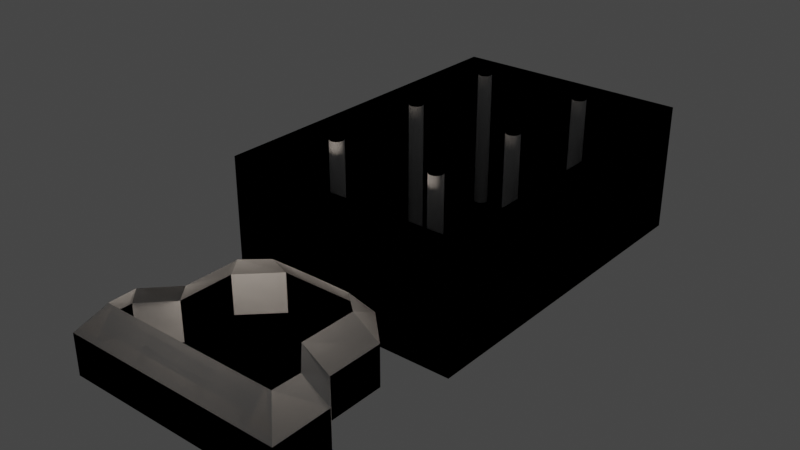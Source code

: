 # Source: castle3.blend  (saved by Blender 3.1.7; exported with 4.5.12 LTS)
import bpy
from mathutils import Matrix  # noqa: F401  (used for matrix-valued properties, if any)

bpy.ops.wm.read_factory_settings(use_empty=True)
scene = bpy.context.scene
scene.name = 'Scene'

# ---- collections
col_collection = bpy.data.collections.new('Collection'); scene.collection.children.link(col_collection)
col_collection_2 = bpy.data.collections.new('Collection 2'); scene.collection.children.link(col_collection_2)

# ---- world
world_world = bpy.data.worlds.new('World'); scene.world = world_world
world_world.use_nodes = True; world_world.node_tree.nodes.clear()
_N = world_world.node_tree.nodes; _L = world_world.node_tree.links
n0 = _N.new('ShaderNodeOutputWorld'); n0.name = 'World Output'; n0.location = (300, 300)
n1 = _N.new('ShaderNodeBackground'); n1.name = 'Background'; n1.location = (10, 300)
n1.inputs[0].default_value = (0.05088, 0.05088, 0.05088, 1.0)
_L.new(n1.outputs[0], n0.inputs[0])
n0.is_active_output = True
world_world.color = (0.05088, 0.05088, 0.05088)
world_world.use_sun_shadow = False
world_world.sun_shadow_jitter_overblur = 0.0

# ---- lights
light_area_001 = bpy.data.lights.new('Area.001', 'POINT')
light_area_001.color = (1.0, 0.8632, 0.745)
light_area_001.transmission_factor = 0.0
light_area_001.energy = 1e+04
light_area_001.shadow_soft_size = 1.0
light_area_001.shadow_maximum_resolution = 0.006
light_area_001.use_absolute_resolution = True

# ---- meshes
me_cylinder = bpy.data.meshes.new('Cylinder')
me_cylinder.from_pydata([(0.0, 0.1, -0.9), (0.0, 0.1, 0.9), (0.01951, 0.09808, -0.9), (0.01951, 0.09808, 0.9), (0.03827, 0.09239, -0.9), (0.03827, 0.09239, 0.9), (0.05556, 0.08315, -0.9), (0.05556, 0.08315, 0.9), (0.07071, 0.07071, -0.9), (0.07071, 0.07071, 0.9), (0.08315, 0.05556, -0.9), (0.08315, 0.05556, 0.9), (0.09239, 0.03827, -0.9), (0.09239, 0.03827, 0.9), (0.09808, 0.01951, -0.9), (0.09808, 0.01951, 0.9), (0.1, -4.371e-09, -0.9), (0.1, -4.371e-09, 0.9), (0.09808, -0.01951, -0.9), (0.09808, -0.01951, 0.9), (0.09239, -0.03827, -0.9), (0.09239, -0.03827, 0.9), (0.08315, -0.05556, -0.9), (0.08315, -0.05556, 0.9), (0.07071, -0.07071, -0.9), (0.07071, -0.07071, 0.9), (0.05556, -0.08315, -0.9), (0.05556, -0.08315, 0.9), (0.03827, -0.09239, -0.9), (0.03827, -0.09239, 0.9), (0.01951, -0.09808, -0.9), (0.01951, -0.09808, 0.9), (-8.742e-09, -0.1, -0.9), (-8.742e-09, -0.1, 0.9), (-0.01951, -0.09808, -0.9), (-0.01951, -0.09808, 0.9), (-0.03827, -0.09239, -0.9), (-0.03827, -0.09239, 0.9), (-0.05556, -0.08315, -0.9), (-0.05556, -0.08315, 0.9), (-0.07071, -0.07071, -0.9), (-0.07071, -0.07071, 0.9), (-0.08315, -0.05556, -0.9), (-0.08315, -0.05556, 0.9), (-0.09239, -0.03827, -0.9), (-0.09239, -0.03827, 0.9), (-0.09808, -0.01951, -0.9), (-0.09808, -0.01951, 0.9), (-0.1, 1.192e-09, -0.9), (-0.1, 1.192e-09, 0.9), (-0.09808, 0.01951, -0.9), (-0.09808, 0.01951, 0.9), (-0.09239, 0.03827, -0.9), (-0.09239, 0.03827, 0.9), (-0.08315, 0.05556, -0.9), (-0.08315, 0.05556, 0.9), (-0.07071, 0.07071, -0.9), (-0.07071, 0.07071, 0.9), (-0.05556, 0.08315, -0.9), (-0.05556, 0.08315, 0.9), (-0.03827, 0.09239, -0.9), (-0.03827, 0.09239, 0.9), (-0.01951, 0.09808, -0.9), (-0.01951, 0.09808, 0.9)], [], [(0, 1, 3, 2), (2, 3, 5, 4), (4, 5, 7, 6), (6, 7, 9, 8), (8, 9, 11, 10), (10, 11, 13, 12), (12, 13, 15, 14), (14, 15, 17, 16), (16, 17, 19, 18), (18, 19, 21, 20), (20, 21, 23, 22), (22, 23, 25, 24), (24, 25, 27, 26), (26, 27, 29, 28), (28, 29, 31, 30), (30, 31, 33, 32), (32, 33, 35, 34), (34, 35, 37, 36), (36, 37, 39, 38), (38, 39, 41, 40), (40, 41, 43, 42), (42, 43, 45, 44), (44, 45, 47, 46), (46, 47, 49, 48), (48, 49, 51, 50), (50, 51, 53, 52), (52, 53, 55, 54), (54, 55, 57, 56), (56, 57, 59, 58), (58, 59, 61, 60), (3, 1, 63, 61, 59, 57, 55, 53, 51, 49, 47, 45, 43, 41, 39, 37, 35, 33, 31, 29, 27, 25, 23, 21, 19, 17, 15, 13, 11, 9, 7, 5), (60, 61, 63, 62), (62, 63, 1, 0), (0, 2, 4, 6, 8, 10, 12, 14, 16, 18, 20, 22, 24, 26, 28, 30, 32, 34, 36, 38, 40, 42, 44, 46, 48, 50, 52, 54, 56, 58, 60, 62)])
_uv = me_cylinder.uv_layers.new(name='UVMap')
_uv.uv.foreach_set('vector', [1.0, 0.5, 1.0, 1.0, 0.9688, 1.0, 0.9688, 0.5, 0.9688, 0.5, 0.9688, 1.0, 0.9375, 1.0, 0.9375, 0.5, 0.9375, 0.5, 0.9375, 1.0, 0.9062, 1.0, 0.9062, 0.5, 0.9062, 0.5, 0.9062, 1.0, 0.875, 1.0, 0.875, 0.5, 0.875, 0.5, 0.875, 1.0, 0.8438, 1.0, 0.8438, 0.5, 0.8438, 0.5, 0.8438, 1.0, 0.8125, 1.0, 0.8125, 0.5, 0.8125, 0.5, 0.8125, 1.0, 0.7812, 1.0, 0.7812, 0.5, 0.7812, 0.5, 0.7812, 1.0, 0.75, 1.0, 0.75, 0.5, 0.75, 0.5, 0.75, 1.0, 0.7188, 1.0, 0.7188, 0.5, 0.7188, 0.5, 0.7188, 1.0, 0.6875, 1.0, 0.6875, 0.5, 0.6875, 0.5, 0.6875, 1.0, 0.6562, 1.0, 0.6562, 0.5, 0.6562, 0.5, 0.6562, 1.0, 0.625, 1.0, 0.625, 0.5, 0.625, 0.5, 0.625, 1.0, 0.5938, 1.0, 0.5938, 0.5, 0.5938, 0.5, 0.5938, 1.0, 0.5625, 1.0, 0.5625, 0.5, 0.5625, 0.5, 0.5625, 1.0, 0.5312, 1.0, 0.5312, 0.5, 0.5312, 0.5, 0.5312, 1.0, 0.5, 1.0, 0.5, 0.5, 0.5, 0.5, 0.5, 1.0, 0.4688, 1.0, 0.4688, 0.5, 0.4688, 0.5, 0.4688, 1.0, 0.4375, 1.0, 0.4375, 0.5, 0.4375, 0.5, 0.4375, 1.0, 0.4062, 1.0, 0.4062, 0.5, 0.4062, 0.5, 0.4062, 1.0, 0.375, 1.0, 0.375, 0.5, 0.375, 0.5, 0.375, 1.0, 0.3438, 1.0, 0.3438, 0.5, 0.3438, 0.5, 0.3438, 1.0, 0.3125, 1.0, 0.3125, 0.5, 0.3125, 0.5, 0.3125, 1.0, 0.2812, 1.0, 0.2812, 0.5, 0.2812, 0.5, 0.2812, 1.0, 0.25, 1.0, 0.25, 0.5, 0.25, 0.5, 0.25, 1.0, 0.2188, 1.0, 0.2188, 0.5, 0.2188, 0.5, 0.2188, 1.0, 0.1875, 1.0, 0.1875, 0.5, 0.1875, 0.5, 0.1875, 1.0, 0.1562, 1.0, 0.1562, 0.5, 0.1562, 0.5, 0.1562, 1.0, 0.125, 1.0, 0.125, 0.5, 0.125, 0.5, 0.125, 1.0, 0.09375, 1.0, 0.09375, 0.5, 0.09375, 0.5, 0.09375, 1.0, 0.0625, 1.0, 0.0625, 0.5, 0.2968, 0.4854, 0.25, 0.49, 0.2032, 0.4854, 0.1582, 0.4717, 0.1167, 0.4496, 0.08029, 0.4197, 0.05045, 0.3833, 0.02827, 0.3418, 0.01461, 0.2968, 0.01, 0.25, 0.01461, 0.2032, 0.02827, 0.1582, 0.05045, 0.1167, 0.08029, 0.08029, 0.1167, 0.05045, 0.1582, 0.02827, 0.2032, 0.01461, 0.25, 0.01, 0.2968, 0.01461, 0.3418, 0.02827, 0.3833, 0.05045, 0.4197, 0.08029, 0.4496, 0.1167, 0.4717, 0.1582, 0.4854, 0.2032, 0.49, 0.25, 0.4854, 0.2968, 0.4717, 0.3418, 0.4496, 0.3833, 0.4197, 0.4197, 0.3833, 0.4496, 0.3418, 0.4717, 0.0625, 0.5, 0.0625, 1.0, 0.03125, 1.0, 0.03125, 0.5, 0.03125, 0.5, 0.03125, 1.0, 0.0, 1.0, 0.0, 0.5, 0.75, 0.49, 0.7968, 0.4854, 0.8418, 0.4717, 0.8833, 0.4496, 0.9197, 0.4197, 0.9496, 0.3833, 0.9717, 0.3418, 0.9854, 0.2968, 0.99, 0.25, 0.9854, 0.2032, 0.9717, 0.1582, 0.9496, 0.1167, 0.9197, 0.08029, 0.8833, 0.05045, 0.8418, 0.02827, 0.7968, 0.01461, 0.75, 0.01, 0.7032, 0.01461, 0.6582, 0.02827, 0.6167, 0.05045, 0.5803, 0.08029, 0.5504, 0.1167, 0.5283, 0.1582, 0.5146, 0.2032, 0.51, 0.25, 0.5146, 0.2968, 0.5283, 0.3418, 0.5504, 0.3833, 0.5803, 0.4197, 0.6167, 0.4496, 0.6582, 0.4717, 0.7032, 0.4854])
me_cylinder.use_remesh_fix_poles = True
me_cylinder.use_remesh_preserve_attributes = False
me_cylinder.update()
me_circle_001 = bpy.data.meshes.new('Circle.001')
me_circle_001.from_pydata([(12.31, -4.589, 0.001888), (12.31, 7.921, 0.001888), (5.246, 7.921, 0.001888), (5.246, -4.589, 0.001888), (16.24, -4.589, 0.001888), (16.24, 3.821, 0.001888), (-8.614e-16, 7.921, 0.001888), (-8.614e-16, -4.589, 0.001888), (12.31, 16.17, 0.001888), (5.246, 16.17, 0.001888), (-8.614e-16, 16.17, 0.001888), (7.427, 20.95, 0.001888), (2.24, 20.95, 0.001888), (-8.614e-16, 20.95, 0.001888), (12.31, -4.589, 5.93), (12.31, 7.921, 5.93), (5.246, -4.589, 5.93), (16.24, -4.589, 5.93), (16.24, 3.821, 5.93), (0.0, -4.589, 5.93), (12.31, 16.17, 5.93), (7.427, 20.95, 5.93), (2.24, 20.95, 5.93), (0.0, 20.95, 5.93), (12.31, -1.443, 9.631), (9.395, 6.749, 9.631), (5.246, -1.443, 9.631), (13.18, -1.415, 9.631), (13.32, 2.648, 9.631), (0.0, -1.443, 9.631), (9.414, 14.95, 9.631), (6.239, 17.72, 9.631), (2.24, 17.8, 9.631), (0.0, 17.8, 9.631), (2.24, 22.49, 0.001888), (-8.614e-16, 22.49, 0.001888), (2.24, 22.49, 5.93), (0.0, 22.49, 5.93), (17.31, 22.49, 0.001888), (2.24, 73.51, 0.001888), (17.31, 22.49, 18.6), (0.0, 22.49, 18.6), (17.31, 73.51, 0.001888), (17.31, 73.51, 18.6), (0.0, 73.51, 18.6), (-8.614e-16, 73.51, 0.001888)], [], [(3, 0, 1, 2), (0, 4, 5, 1), (3, 2, 6, 7), (2, 9, 10, 6), (1, 8, 9, 2), (9, 12, 13, 10), (8, 11, 12, 9), (8, 1, 15, 20), (5, 4, 17, 18), (0, 3, 16, 14), (3, 7, 19, 16), (12, 11, 21, 22), (4, 0, 14, 17), (11, 8, 20, 21), (1, 5, 18, 15), (23, 22, 32, 33), (16, 19, 29, 26), (18, 17, 27, 28), (21, 20, 30, 31), (20, 15, 25, 30), (17, 14, 24, 27), (22, 21, 31, 32), (15, 18, 28, 25), (14, 16, 26, 24), (12, 22, 36, 34), (22, 23, 37, 36), (13, 12, 34, 35), (34, 36, 40, 38), (36, 37, 41, 40), (35, 34, 39, 45), (38, 42, 39, 34), (38, 40, 43, 42), (45, 39, 42, 43, 44)])
_uv = me_circle_001.uv_layers.new(name='UVMap')
_uv.uv.foreach_set('vector', [1.0, 1.0, 1.0, 1.0, 1.0, 1.0, 1.0, 1.0, 1.0, 1.0, 1.0, 1.0, 1.0, 1.0, 1.0, 1.0, 1.0, 1.0, 1.0, 1.0, 0.5, 1.0, 0.5, 1.0, 1.0, 1.0, 1.0, 1.0, 0.5, 1.0, 0.5, 1.0, 1.0, 1.0, 1.0, 1.0, 1.0, 1.0, 1.0, 1.0, 1.0, 1.0, 1.0, 1.0, 0.5, 1.0, 0.5, 1.0, 1.0, 1.0, 1.0, 1.0, 1.0, 1.0, 1.0, 1.0, 1.0, 1.0, 1.0, 1.0, 1.0, 1.0, 1.0, 1.0, 1.0, 1.0, 1.0, 1.0, 1.0, 1.0, 1.0, 1.0, 1.0, 1.0, 1.0, 1.0, 1.0, 1.0, 1.0, 1.0, 1.0, 1.0, 0.5, 1.0, 0.5, 1.0, 1.0, 1.0, 1.0, 1.0, 1.0, 1.0, 1.0, 1.0, 1.0, 1.0, 1.0, 1.0, 1.0, 1.0, 1.0, 1.0, 1.0, 1.0, 1.0, 1.0, 1.0, 1.0, 1.0, 1.0, 1.0, 1.0, 1.0, 1.0, 1.0, 1.0, 1.0, 1.0, 1.0, 1.0, 0.5, 1.0, 1.0, 1.0, 1.0, 1.0, 0.5, 1.0, 1.0, 1.0, 0.5, 1.0, 0.5, 1.0, 1.0, 1.0, 1.0, 1.0, 1.0, 1.0, 1.0, 1.0, 1.0, 1.0, 1.0, 1.0, 1.0, 1.0, 1.0, 1.0, 1.0, 1.0, 1.0, 1.0, 1.0, 1.0, 1.0, 1.0, 1.0, 1.0, 1.0, 1.0, 1.0, 1.0, 1.0, 1.0, 1.0, 1.0, 1.0, 1.0, 1.0, 1.0, 1.0, 1.0, 1.0, 1.0, 1.0, 1.0, 1.0, 1.0, 1.0, 1.0, 1.0, 1.0, 1.0, 1.0, 1.0, 1.0, 1.0, 1.0, 1.0, 1.0, 1.0, 1.0, 1.0, 1.0, 1.0, 1.0, 1.0, 1.0, 1.0, 1.0, 0.5, 1.0, 0.5, 1.0, 1.0, 1.0, 0.5, 1.0, 1.0, 1.0, 1.0, 1.0, 0.5, 1.0, 1.0, 1.0, 1.0, 1.0, 1.0, 1.0, 1.0, 1.0, 1.0, 1.0, 0.5, 1.0, 0.5, 1.0, 1.0, 1.0, 0.5, 1.0, 1.0, 1.0, 1.0, 1.0, 0.5, 1.0, 1.0, 1.0, 1.0, 1.0, 1.0, 1.0, 1.0, 1.0, 1.0, 1.0, 1.0, 1.0, 1.0, 1.0, 1.0, 1.0, 0.5, 1.0, 1.0, 1.0, 1.0, 1.0, 1.0, 1.0, 0.5, 1.0])
me_circle_001.use_remesh_fix_poles = True
me_circle_001.use_remesh_preserve_attributes = False
me_circle_001.update()
me_cylinder_001 = bpy.data.meshes.new('Cylinder.001')
me_cylinder_001.from_pydata([(8.0, 32.53, -1.0), (8.0, 32.53, 20.49), (8.195, 32.51, -1.0), (8.195, 32.51, 20.49), (8.383, 32.45, -1.0), (8.383, 32.45, 20.49), (8.556, 32.36, -1.0), (8.556, 32.36, 20.49), (8.707, 32.24, -1.0), (8.707, 32.24, 20.49), (8.831, 32.09, -1.0), (8.831, 32.09, 20.49), (8.924, 31.91, -1.0), (8.924, 31.91, 20.49), (8.981, 31.73, -1.0), (8.981, 31.73, 20.49), (9.0, 31.53, -1.0), (9.0, 31.53, 20.49), (8.981, 31.34, -1.0), (8.981, 31.34, 20.49), (8.924, 31.15, -1.0), (8.924, 31.15, 20.49), (8.831, 30.97, -1.0), (8.831, 30.97, 20.49), (8.707, 30.82, -1.0), (8.707, 30.82, 20.49), (8.556, 30.7, -1.0), (8.556, 30.7, 20.49), (8.383, 30.61, -1.0), (8.383, 30.61, 20.49), (8.195, 30.55, -1.0), (8.195, 30.55, 20.49), (8.0, 30.53, -1.0), (8.0, 30.53, 20.49), (7.805, 30.55, -1.0), (7.805, 30.55, 20.49), (7.617, 30.61, -1.0), (7.617, 30.61, 20.49), (7.444, 30.7, -1.0), (7.444, 30.7, 20.49), (7.293, 30.82, -1.0), (7.293, 30.82, 20.49), (7.169, 30.97, -1.0), (7.169, 30.97, 20.49), (7.076, 31.15, -1.0), (7.076, 31.15, 20.49), (7.019, 31.34, -1.0), (7.019, 31.34, 20.49), (7.0, 31.53, -1.0), (7.0, 31.53, 20.49), (7.019, 31.73, -1.0), (7.019, 31.73, 20.49), (7.076, 31.91, -1.0), (7.076, 31.91, 20.49), (7.169, 32.09, -1.0), (7.169, 32.09, 20.49), (7.293, 32.24, -1.0), (7.293, 32.24, 20.49), (7.444, 32.36, -1.0), (7.444, 32.36, 20.49), (7.617, 32.45, -1.0), (7.617, 32.45, 20.49), (7.805, 32.51, -1.0), (7.805, 32.51, 20.49)], [], [(0, 1, 3, 2), (2, 3, 5, 4), (4, 5, 7, 6), (6, 7, 9, 8), (8, 9, 11, 10), (10, 11, 13, 12), (12, 13, 15, 14), (14, 15, 17, 16), (16, 17, 19, 18), (18, 19, 21, 20), (20, 21, 23, 22), (22, 23, 25, 24), (24, 25, 27, 26), (26, 27, 29, 28), (28, 29, 31, 30), (30, 31, 33, 32), (32, 33, 35, 34), (34, 35, 37, 36), (36, 37, 39, 38), (38, 39, 41, 40), (40, 41, 43, 42), (42, 43, 45, 44), (44, 45, 47, 46), (46, 47, 49, 48), (48, 49, 51, 50), (50, 51, 53, 52), (52, 53, 55, 54), (54, 55, 57, 56), (56, 57, 59, 58), (58, 59, 61, 60), (3, 1, 63, 61, 59, 57, 55, 53, 51, 49, 47, 45, 43, 41, 39, 37, 35, 33, 31, 29, 27, 25, 23, 21, 19, 17, 15, 13, 11, 9, 7, 5), (60, 61, 63, 62), (62, 63, 1, 0), (0, 2, 4, 6, 8, 10, 12, 14, 16, 18, 20, 22, 24, 26, 28, 30, 32, 34, 36, 38, 40, 42, 44, 46, 48, 50, 52, 54, 56, 58, 60, 62)])
me_cylinder_001.polygons.foreach_set('use_smooth', [True] * 34)
_uv = me_cylinder_001.uv_layers.new(name='UVMap')
_uv.uv.foreach_set('vector', [1.0, 0.5, 1.0, 1.0, 0.9688, 1.0, 0.9688, 0.5, 0.9688, 0.5, 0.9688, 1.0, 0.9375, 1.0, 0.9375, 0.5, 0.9375, 0.5, 0.9375, 1.0, 0.9062, 1.0, 0.9062, 0.5, 0.9062, 0.5, 0.9062, 1.0, 0.875, 1.0, 0.875, 0.5, 0.875, 0.5, 0.875, 1.0, 0.8438, 1.0, 0.8438, 0.5, 0.8438, 0.5, 0.8438, 1.0, 0.8125, 1.0, 0.8125, 0.5, 0.8125, 0.5, 0.8125, 1.0, 0.7812, 1.0, 0.7812, 0.5, 0.7812, 0.5, 0.7812, 1.0, 0.75, 1.0, 0.75, 0.5, 0.75, 0.5, 0.75, 1.0, 0.7188, 1.0, 0.7188, 0.5, 0.7188, 0.5, 0.7188, 1.0, 0.6875, 1.0, 0.6875, 0.5, 0.6875, 0.5, 0.6875, 1.0, 0.6562, 1.0, 0.6562, 0.5, 0.6562, 0.5, 0.6562, 1.0, 0.625, 1.0, 0.625, 0.5, 0.625, 0.5, 0.625, 1.0, 0.5938, 1.0, 0.5938, 0.5, 0.5938, 0.5, 0.5938, 1.0, 0.5625, 1.0, 0.5625, 0.5, 0.5625, 0.5, 0.5625, 1.0, 0.5312, 1.0, 0.5312, 0.5, 0.5312, 0.5, 0.5312, 1.0, 0.5, 1.0, 0.5, 0.5, 0.5, 0.5, 0.5, 1.0, 0.4688, 1.0, 0.4688, 0.5, 0.4688, 0.5, 0.4688, 1.0, 0.4375, 1.0, 0.4375, 0.5, 0.4375, 0.5, 0.4375, 1.0, 0.4062, 1.0, 0.4062, 0.5, 0.4062, 0.5, 0.4062, 1.0, 0.375, 1.0, 0.375, 0.5, 0.375, 0.5, 0.375, 1.0, 0.3438, 1.0, 0.3438, 0.5, 0.3438, 0.5, 0.3438, 1.0, 0.3125, 1.0, 0.3125, 0.5, 0.3125, 0.5, 0.3125, 1.0, 0.2812, 1.0, 0.2812, 0.5, 0.2812, 0.5, 0.2812, 1.0, 0.25, 1.0, 0.25, 0.5, 0.25, 0.5, 0.25, 1.0, 0.2188, 1.0, 0.2188, 0.5, 0.2188, 0.5, 0.2188, 1.0, 0.1875, 1.0, 0.1875, 0.5, 0.1875, 0.5, 0.1875, 1.0, 0.1562, 1.0, 0.1562, 0.5, 0.1562, 0.5, 0.1562, 1.0, 0.125, 1.0, 0.125, 0.5, 0.125, 0.5, 0.125, 1.0, 0.09375, 1.0, 0.09375, 0.5, 0.09375, 0.5, 0.09375, 1.0, 0.0625, 1.0, 0.0625, 0.5, 0.2968, 0.4854, 0.25, 0.49, 0.2032, 0.4854, 0.1582, 0.4717, 0.1167, 0.4496, 0.08029, 0.4197, 0.05045, 0.3833, 0.02827, 0.3418, 0.01461, 0.2968, 0.01, 0.25, 0.01461, 0.2032, 0.02827, 0.1582, 0.05045, 0.1167, 0.08029, 0.08029, 0.1167, 0.05045, 0.1582, 0.02827, 0.2032, 0.01461, 0.25, 0.01, 0.2968, 0.01461, 0.3418, 0.02827, 0.3833, 0.05045, 0.4197, 0.08029, 0.4496, 0.1167, 0.4717, 0.1582, 0.4854, 0.2032, 0.49, 0.25, 0.4854, 0.2968, 0.4717, 0.3418, 0.4496, 0.3833, 0.4197, 0.4197, 0.3833, 0.4496, 0.3418, 0.4717, 0.0625, 0.5, 0.0625, 1.0, 0.03125, 1.0, 0.03125, 0.5, 0.03125, 0.5, 0.03125, 1.0, 0.0, 1.0, 0.0, 0.5, 0.75, 0.49, 0.7968, 0.4854, 0.8418, 0.4717, 0.8833, 0.4496, 0.9197, 0.4197, 0.9496, 0.3833, 0.9717, 0.3418, 0.9854, 0.2968, 0.99, 0.25, 0.9854, 0.2032, 0.9717, 0.1582, 0.9496, 0.1167, 0.9197, 0.08029, 0.8833, 0.05045, 0.8418, 0.02827, 0.7968, 0.01461, 0.75, 0.01, 0.7032, 0.01461, 0.6582, 0.02827, 0.6167, 0.05045, 0.5803, 0.08029, 0.5504, 0.1167, 0.5283, 0.1582, 0.5146, 0.2032, 0.51, 0.25, 0.5146, 0.2968, 0.5283, 0.3418, 0.5504, 0.3833, 0.5803, 0.4197, 0.6167, 0.4496, 0.6582, 0.4717, 0.7032, 0.4854])
me_cylinder_001.use_remesh_fix_poles = True
me_cylinder_001.use_remesh_preserve_attributes = False
me_cylinder_001.update()
me_circle_005 = bpy.data.meshes.new('Circle.005')
me_circle_005.from_pydata([(12.31, -4.589, 0.001888), (12.31, 7.921, 0.001888), (5.246, 7.921, 0.001888), (5.246, -4.589, 0.001888), (16.24, -4.589, 0.001888), (16.24, 3.821, 0.001888), (-8.614e-16, 7.921, 0.001888), (-8.614e-16, -4.589, 0.001888), (12.31, 16.17, 0.001888), (5.246, 16.17, 0.001888), (-8.614e-16, 16.17, 0.001888), (7.427, 20.95, 0.001888), (2.24, 20.95, 0.001888), (-8.614e-16, 20.95, 0.001888), (12.31, -4.589, 5.93), (12.31, 7.921, 5.93), (5.246, -4.589, 5.93), (16.24, -4.589, 5.93), (16.24, 3.821, 5.93), (0.0, -4.589, 5.93), (12.31, 16.17, 5.93), (7.427, 20.95, 5.93), (2.24, 20.95, 5.93), (0.0, 20.95, 5.93), (12.31, -1.443, 9.631), (9.395, 6.749, 9.631), (5.246, -1.443, 9.631), (13.18, -1.415, 9.631), (13.32, 2.648, 9.631), (0.0, -1.443, 9.631), (9.414, 14.95, 9.631), (6.239, 17.72, 9.631), (2.24, 17.8, 9.631), (0.0, 17.8, 9.631), (2.24, 22.49, 0.001888), (-8.614e-16, 22.49, 0.001888), (2.24, 22.49, 5.93), (0.0, 22.49, 5.93), (17.31, 22.49, 0.001888), (2.24, 73.51, 0.001888), (17.31, 22.49, 18.6), (0.0, 22.49, 18.6), (17.31, 73.51, 0.001888), (17.31, 73.51, 18.6), (0.0, 73.51, 18.6), (-8.614e-16, 73.51, 0.001888)], [], [(3, 0, 1, 2), (0, 4, 5, 1), (3, 2, 6, 7), (2, 9, 10, 6), (1, 8, 9, 2), (9, 12, 13, 10), (8, 11, 12, 9), (8, 1, 15, 20), (5, 4, 17, 18), (0, 3, 16, 14), (3, 7, 19, 16), (12, 11, 21, 22), (4, 0, 14, 17), (11, 8, 20, 21), (1, 5, 18, 15), (23, 22, 32, 33), (16, 19, 29, 26), (18, 17, 27, 28), (21, 20, 30, 31), (20, 15, 25, 30), (17, 14, 24, 27), (22, 21, 31, 32), (15, 18, 28, 25), (14, 16, 26, 24), (12, 22, 36, 34), (22, 23, 37, 36), (13, 12, 34, 35), (34, 36, 40, 38), (36, 37, 41, 40), (35, 34, 39, 45), (38, 42, 39, 34), (38, 40, 43, 42), (45, 39, 42, 43, 44)])
_uv = me_circle_005.uv_layers.new(name='UVMap')
_uv.uv.foreach_set('vector', [1.0, 1.0, 1.0, 1.0, 1.0, 1.0, 1.0, 1.0, 1.0, 1.0, 1.0, 1.0, 1.0, 1.0, 1.0, 1.0, 1.0, 1.0, 1.0, 1.0, 0.5, 1.0, 0.5, 1.0, 1.0, 1.0, 1.0, 1.0, 0.5, 1.0, 0.5, 1.0, 1.0, 1.0, 1.0, 1.0, 1.0, 1.0, 1.0, 1.0, 1.0, 1.0, 1.0, 1.0, 0.5, 1.0, 0.5, 1.0, 1.0, 1.0, 1.0, 1.0, 1.0, 1.0, 1.0, 1.0, 1.0, 1.0, 1.0, 1.0, 1.0, 1.0, 1.0, 1.0, 1.0, 1.0, 1.0, 1.0, 1.0, 1.0, 1.0, 1.0, 1.0, 1.0, 1.0, 1.0, 1.0, 1.0, 1.0, 1.0, 1.0, 1.0, 0.5, 1.0, 0.5, 1.0, 1.0, 1.0, 1.0, 1.0, 1.0, 1.0, 1.0, 1.0, 1.0, 1.0, 1.0, 1.0, 1.0, 1.0, 1.0, 1.0, 1.0, 1.0, 1.0, 1.0, 1.0, 1.0, 1.0, 1.0, 1.0, 1.0, 1.0, 1.0, 1.0, 1.0, 1.0, 1.0, 1.0, 1.0, 0.5, 1.0, 1.0, 1.0, 1.0, 1.0, 0.5, 1.0, 1.0, 1.0, 0.5, 1.0, 0.5, 1.0, 1.0, 1.0, 1.0, 1.0, 1.0, 1.0, 1.0, 1.0, 1.0, 1.0, 1.0, 1.0, 1.0, 1.0, 1.0, 1.0, 1.0, 1.0, 1.0, 1.0, 1.0, 1.0, 1.0, 1.0, 1.0, 1.0, 1.0, 1.0, 1.0, 1.0, 1.0, 1.0, 1.0, 1.0, 1.0, 1.0, 1.0, 1.0, 1.0, 1.0, 1.0, 1.0, 1.0, 1.0, 1.0, 1.0, 1.0, 1.0, 1.0, 1.0, 1.0, 1.0, 1.0, 1.0, 1.0, 1.0, 1.0, 1.0, 1.0, 1.0, 1.0, 1.0, 1.0, 1.0, 1.0, 1.0, 1.0, 1.0, 0.5, 1.0, 0.5, 1.0, 1.0, 1.0, 0.5, 1.0, 1.0, 1.0, 1.0, 1.0, 0.5, 1.0, 1.0, 1.0, 1.0, 1.0, 1.0, 1.0, 1.0, 1.0, 1.0, 1.0, 0.5, 1.0, 0.5, 1.0, 1.0, 1.0, 0.5, 1.0, 1.0, 1.0, 1.0, 1.0, 0.5, 1.0, 1.0, 1.0, 1.0, 1.0, 1.0, 1.0, 1.0, 1.0, 1.0, 1.0, 1.0, 1.0, 1.0, 1.0, 1.0, 1.0, 0.5, 1.0, 1.0, 1.0, 1.0, 1.0, 1.0, 1.0, 0.5, 1.0])
me_circle_005.use_remesh_fix_poles = True
me_circle_005.use_remesh_preserve_attributes = False
me_circle_005.update()
me_cylinder_002 = bpy.data.meshes.new('Cylinder.002')
me_cylinder_002.from_pydata([(8.0, 32.53, -1.0), (8.0, 32.53, 20.49), (8.195, 32.51, -1.0), (8.195, 32.51, 20.49), (8.383, 32.45, -1.0), (8.383, 32.45, 20.49), (8.556, 32.36, -1.0), (8.556, 32.36, 20.49), (8.707, 32.24, -1.0), (8.707, 32.24, 20.49), (8.831, 32.09, -1.0), (8.831, 32.09, 20.49), (8.924, 31.91, -1.0), (8.924, 31.91, 20.49), (8.981, 31.73, -1.0), (8.981, 31.73, 20.49), (9.0, 31.53, -1.0), (9.0, 31.53, 20.49), (8.981, 31.34, -1.0), (8.981, 31.34, 20.49), (8.924, 31.15, -1.0), (8.924, 31.15, 20.49), (8.831, 30.97, -1.0), (8.831, 30.97, 20.49), (8.707, 30.82, -1.0), (8.707, 30.82, 20.49), (8.556, 30.7, -1.0), (8.556, 30.7, 20.49), (8.383, 30.61, -1.0), (8.383, 30.61, 20.49), (8.195, 30.55, -1.0), (8.195, 30.55, 20.49), (8.0, 30.53, -1.0), (8.0, 30.53, 20.49), (7.805, 30.55, -1.0), (7.805, 30.55, 20.49), (7.617, 30.61, -1.0), (7.617, 30.61, 20.49), (7.444, 30.7, -1.0), (7.444, 30.7, 20.49), (7.293, 30.82, -1.0), (7.293, 30.82, 20.49), (7.169, 30.97, -1.0), (7.169, 30.97, 20.49), (7.076, 31.15, -1.0), (7.076, 31.15, 20.49), (7.019, 31.34, -1.0), (7.019, 31.34, 20.49), (7.0, 31.53, -1.0), (7.0, 31.53, 20.49), (7.019, 31.73, -1.0), (7.019, 31.73, 20.49), (7.076, 31.91, -1.0), (7.076, 31.91, 20.49), (7.169, 32.09, -1.0), (7.169, 32.09, 20.49), (7.293, 32.24, -1.0), (7.293, 32.24, 20.49), (7.444, 32.36, -1.0), (7.444, 32.36, 20.49), (7.617, 32.45, -1.0), (7.617, 32.45, 20.49), (7.805, 32.51, -1.0), (7.805, 32.51, 20.49)], [], [(0, 1, 3, 2), (2, 3, 5, 4), (4, 5, 7, 6), (6, 7, 9, 8), (8, 9, 11, 10), (10, 11, 13, 12), (12, 13, 15, 14), (14, 15, 17, 16), (16, 17, 19, 18), (18, 19, 21, 20), (20, 21, 23, 22), (22, 23, 25, 24), (24, 25, 27, 26), (26, 27, 29, 28), (28, 29, 31, 30), (30, 31, 33, 32), (32, 33, 35, 34), (34, 35, 37, 36), (36, 37, 39, 38), (38, 39, 41, 40), (40, 41, 43, 42), (42, 43, 45, 44), (44, 45, 47, 46), (46, 47, 49, 48), (48, 49, 51, 50), (50, 51, 53, 52), (52, 53, 55, 54), (54, 55, 57, 56), (56, 57, 59, 58), (58, 59, 61, 60), (3, 1, 63, 61, 59, 57, 55, 53, 51, 49, 47, 45, 43, 41, 39, 37, 35, 33, 31, 29, 27, 25, 23, 21, 19, 17, 15, 13, 11, 9, 7, 5), (60, 61, 63, 62), (62, 63, 1, 0), (0, 2, 4, 6, 8, 10, 12, 14, 16, 18, 20, 22, 24, 26, 28, 30, 32, 34, 36, 38, 40, 42, 44, 46, 48, 50, 52, 54, 56, 58, 60, 62)])
_uv = me_cylinder_002.uv_layers.new(name='UVMap')
_uv.uv.foreach_set('vector', [1.0, 0.5, 1.0, 1.0, 0.9688, 1.0, 0.9688, 0.5, 0.9688, 0.5, 0.9688, 1.0, 0.9375, 1.0, 0.9375, 0.5, 0.9375, 0.5, 0.9375, 1.0, 0.9062, 1.0, 0.9062, 0.5, 0.9062, 0.5, 0.9062, 1.0, 0.875, 1.0, 0.875, 0.5, 0.875, 0.5, 0.875, 1.0, 0.8438, 1.0, 0.8438, 0.5, 0.8438, 0.5, 0.8438, 1.0, 0.8125, 1.0, 0.8125, 0.5, 0.8125, 0.5, 0.8125, 1.0, 0.7812, 1.0, 0.7812, 0.5, 0.7812, 0.5, 0.7812, 1.0, 0.75, 1.0, 0.75, 0.5, 0.75, 0.5, 0.75, 1.0, 0.7188, 1.0, 0.7188, 0.5, 0.7188, 0.5, 0.7188, 1.0, 0.6875, 1.0, 0.6875, 0.5, 0.6875, 0.5, 0.6875, 1.0, 0.6562, 1.0, 0.6562, 0.5, 0.6562, 0.5, 0.6562, 1.0, 0.625, 1.0, 0.625, 0.5, 0.625, 0.5, 0.625, 1.0, 0.5938, 1.0, 0.5938, 0.5, 0.5938, 0.5, 0.5938, 1.0, 0.5625, 1.0, 0.5625, 0.5, 0.5625, 0.5, 0.5625, 1.0, 0.5312, 1.0, 0.5312, 0.5, 0.5312, 0.5, 0.5312, 1.0, 0.5, 1.0, 0.5, 0.5, 0.5, 0.5, 0.5, 1.0, 0.4688, 1.0, 0.4688, 0.5, 0.4688, 0.5, 0.4688, 1.0, 0.4375, 1.0, 0.4375, 0.5, 0.4375, 0.5, 0.4375, 1.0, 0.4062, 1.0, 0.4062, 0.5, 0.4062, 0.5, 0.4062, 1.0, 0.375, 1.0, 0.375, 0.5, 0.375, 0.5, 0.375, 1.0, 0.3438, 1.0, 0.3438, 0.5, 0.3438, 0.5, 0.3438, 1.0, 0.3125, 1.0, 0.3125, 0.5, 0.3125, 0.5, 0.3125, 1.0, 0.2812, 1.0, 0.2812, 0.5, 0.2812, 0.5, 0.2812, 1.0, 0.25, 1.0, 0.25, 0.5, 0.25, 0.5, 0.25, 1.0, 0.2188, 1.0, 0.2188, 0.5, 0.2188, 0.5, 0.2188, 1.0, 0.1875, 1.0, 0.1875, 0.5, 0.1875, 0.5, 0.1875, 1.0, 0.1562, 1.0, 0.1562, 0.5, 0.1562, 0.5, 0.1562, 1.0, 0.125, 1.0, 0.125, 0.5, 0.125, 0.5, 0.125, 1.0, 0.09375, 1.0, 0.09375, 0.5, 0.09375, 0.5, 0.09375, 1.0, 0.0625, 1.0, 0.0625, 0.5, 0.2968, 0.4854, 0.25, 0.49, 0.2032, 0.4854, 0.1582, 0.4717, 0.1167, 0.4496, 0.08029, 0.4197, 0.05045, 0.3833, 0.02827, 0.3418, 0.01461, 0.2968, 0.01, 0.25, 0.01461, 0.2032, 0.02827, 0.1582, 0.05045, 0.1167, 0.08029, 0.08029, 0.1167, 0.05045, 0.1582, 0.02827, 0.2032, 0.01461, 0.25, 0.01, 0.2968, 0.01461, 0.3418, 0.02827, 0.3833, 0.05045, 0.4197, 0.08029, 0.4496, 0.1167, 0.4717, 0.1582, 0.4854, 0.2032, 0.49, 0.25, 0.4854, 0.2968, 0.4717, 0.3418, 0.4496, 0.3833, 0.4197, 0.4197, 0.3833, 0.4496, 0.3418, 0.4717, 0.0625, 0.5, 0.0625, 1.0, 0.03125, 1.0, 0.03125, 0.5, 0.03125, 0.5, 0.03125, 1.0, 0.0, 1.0, 0.0, 0.5, 0.75, 0.49, 0.7968, 0.4854, 0.8418, 0.4717, 0.8833, 0.4496, 0.9197, 0.4197, 0.9496, 0.3833, 0.9717, 0.3418, 0.9854, 0.2968, 0.99, 0.25, 0.9854, 0.2032, 0.9717, 0.1582, 0.9496, 0.1167, 0.9197, 0.08029, 0.8833, 0.05045, 0.8418, 0.02827, 0.7968, 0.01461, 0.75, 0.01, 0.7032, 0.01461, 0.6582, 0.02827, 0.6167, 0.05045, 0.5803, 0.08029, 0.5504, 0.1167, 0.5283, 0.1582, 0.5146, 0.2032, 0.51, 0.25, 0.5146, 0.2968, 0.5283, 0.3418, 0.5504, 0.3833, 0.5803, 0.4197, 0.6167, 0.4496, 0.6582, 0.4717, 0.7032, 0.4854])
me_cylinder_002.use_remesh_fix_poles = True
me_cylinder_002.use_remesh_preserve_attributes = False
me_cylinder_002.update()

# ---- objects
ob_cylinder = bpy.data.objects.new('Cylinder', me_cylinder)
ob_floor = bpy.data.objects.new('Floor', me_circle_001)
ob_lightentrance = bpy.data.objects.new('LightEntrance', light_area_001)
ob_pillars = bpy.data.objects.new('Pillars', me_cylinder_001)
ob_collider_floor = bpy.data.objects.new('Collider_Floor', me_circle_005)
ob_collider_pillars = bpy.data.objects.new('Collider_Pillars', me_cylinder_002)

# ---- transforms, parenting, visibility, modifiers, constraints
ob_cylinder.location = (0.0, 0.0, 0.9)
ob_floor.location = (0.0, 0.0, 0.0)
_m = ob_floor.modifiers.new('Mirror', 'MIRROR')
_m.use_clip = True
ob_lightentrance.location = (0.0, 7.797, 17.75)
ob_lightentrance.rotation_euler = (-0.3649, -7.925e-17, 1.462e-17)
ob_lightentrance.scale = (20.0, 20.0, 20.0)
ob_pillars.location = (0.0, 0.0, 0.0)
_m = ob_pillars.modifiers.new('Array', 'ARRAY')
_m.use_constant_offset = True
_m.constant_offset_displace = (-16.0, 0.0, 0.0)
_m.use_relative_offset = False
_m = ob_pillars.modifiers.new('Array.001', 'ARRAY')
_m.count = 3
_m.use_constant_offset = True
_m.constant_offset_displace = (0.0, 16.0, 0.0)
_m.use_relative_offset = False
_m = ob_pillars.modifiers.new('EdgeSplit', 'EDGE_SPLIT')
ob_collider_floor.location = (0.0, 0.0, 0.0)
_m = ob_collider_floor.modifiers.new('Mirror', 'MIRROR')
_m.use_clip = True
ob_collider_pillars.location = (0.0, 0.0, 0.0)
_m = ob_collider_pillars.modifiers.new('Array', 'ARRAY')
_m.use_constant_offset = True
_m.constant_offset_displace = (-16.0, 0.0, 0.0)
_m.use_relative_offset = False
_m = ob_collider_pillars.modifiers.new('Array.001', 'ARRAY')
_m.count = 3
_m.use_constant_offset = True
_m.constant_offset_displace = (0.0, 16.0, 0.0)
_m.use_relative_offset = False

# ---- collection membership
scene.collection.objects.link(ob_cylinder)
col_collection.objects.link(ob_floor)
col_collection.objects.link(ob_lightentrance)
col_collection.objects.link(ob_pillars)
col_collection_2.objects.link(ob_collider_floor)
col_collection_2.objects.link(ob_collider_pillars)

# ---- scene / render settings (as saved in the file)
scene.frame_start = 1; scene.frame_end = 250; scene.frame_set(22)
scene.render.engine = 'BLENDER_EEVEE_NEXT'
scene.cycles.sampling_pattern = 'TABULATED_SOBOL'
scene.cycles.use_light_tree = False
scene.view_settings.view_transform = 'Filmic'
bpy.context.view_layer.update()

# ---- added for rendering (the .blend has no active camera): camera
cam_auto = bpy.data.cameras.new('AutoCamera')
cam_auto.lens = 50.0
cam_auto.sensor_width = 36.0
cam_auto.clip_end = 1430.41
ob_auto_camera = bpy.data.objects.new('AutoCamera', cam_auto)
scene.collection.objects.link(ob_auto_camera)
ob_auto_camera.location = (81.5051, -63.3441, 74.9501)
ob_auto_camera.rotation_euler = (1.09748, -7.21219e-08, 0.694738)
scene.camera = ob_auto_camera
bpy.context.view_layer.update()
